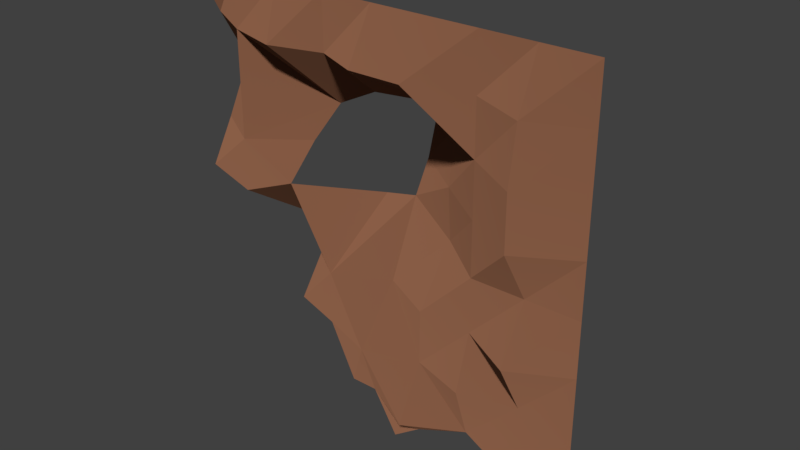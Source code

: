 # Source: kamien_tlo_BL.blend  (saved by Blender 2.79.0; exported with 4.5.12 LTS)
import bpy
from mathutils import Matrix  # noqa: F401  (used for matrix-valued properties, if any)

bpy.ops.wm.read_factory_settings(use_empty=True)
scene = bpy.context.scene
scene.name = 'Scene'

# ---- collections
col_collection_1 = bpy.data.collections.new('Collection 1'); scene.collection.children.link(col_collection_1)

# ---- materials (node trees are filled in below, after node groups)
mat_stone_006 = bpy.data.materials.new('Stone.006')
mat_stone_006.alpha_threshold = 0.0
mat_stone_006.roughness = 0.5

# ---- material node trees
mat_stone_006.use_nodes = True; mat_stone_006.node_tree.nodes.clear()
_N = mat_stone_006.node_tree.nodes; _L = mat_stone_006.node_tree.links
n0 = _N.new('ShaderNodeOutputMaterial'); n0.name = 'Material Output'; n0.location = (300, 300)
n1 = _N.new('ShaderNodeBsdfDiffuse'); n1.name = 'Diffuse BSDF'; n1.location = (10, 300)
n1.inputs[0].default_value = (0.2598, 0.1153, 0.06434, 1.0)
n1.inputs[1].default_value = 0.8333
_L.new(n1.outputs[0], n0.inputs[0])
n0.is_active_output = True

# ---- world
world_world = bpy.data.worlds.new('World'); scene.world = world_world
world_world.color = (0.05088, 0.05088, 0.05088)
world_world.use_sun_shadow = False
world_world.sun_shadow_jitter_overblur = 0.0
world_world.cycles.sampling_method = 'MANUAL'

# ---- meshes
me_plane_027 = bpy.data.meshes.new('Plane.027')
me_plane_027.from_pydata([(1.0, -1.0, 0.0), (-1.0, 1.0, 0.0), (1.0, 1.0, 0.0), (-0.9604, 0.06876, 0.0), (0.1167, -0.9438, 0.0), (1.0, 0.0, 0.0), (0.0, 1.0, 0.0), (-0.06801, 0.04848, -2.182), (0.4999, -0.743, -0.01146), (1.0, 0.5, 0.0), (-0.5, 1.0, 0.0), (-1.0, 0.5, -1.667), (1.0, -0.5, 0.0), (0.5, 1.0, 0.0), (-0.05014, 0.4414, -2.97), (0.0, -0.5, 0.5091), (-0.4697, 0.1156, 0.0), (0.5, 0.0, 0.0), (0.5, -0.5, 0.46), (-0.4222, -0.4344, 0.0), (-0.4235, 0.4161, -1.674), (0.5, 0.5, 0.0), (0.75, -0.8803, 0.0), (1.0, 0.75, 0.0), (-0.75, 1.0, 0.0), (-1.0, 0.25, -0.8958), (1.0, -0.25, 0.0), (0.25, 1.0, 0.0), (-0.03849, 0.75, 0.5401), (0.0, -0.25, -0.7571), (-0.75, 0.0, 0.0), (0.25, -8.544e-09, -1.173), (0.25, -0.8476, 0.007235), (1.0, 0.25, 0.0), (-0.25, 1.0, 0.0), (-1.0, 0.75, -0.8006), (1.0, -0.75, 0.0), (0.75, 1.0, 0.0), (0.0, 0.25, -2.182), (0.0, -0.75, 0.0), (-0.25, -1.685e-08, -2.313), (0.75, 0.0, 0.0), (0.5, -0.25, 0.0), (0.4999, -0.743, -0.01146), (0.25, -0.5, 0.0), (0.75, -0.5, 0.0), (-0.5, -0.25, -1.505), (-0.25, -0.5, 0.0), (-0.5, 0.75, 0.4308), (-0.5, 0.25, -1.127), (-0.75, 0.5, 0.0), (-0.25, 0.5, -1.842), (0.5, 0.75, 0.0), (0.5, 0.25, 0.0), (0.25, 0.5, -1.267), (0.75, 0.5, 0.8955), (0.75, 0.25, 0.8955), (0.25, 0.25, -1.069), (0.2115, 0.75, 0.5401), (-0.75, 0.25, 0.0), (-0.75, 0.75, 0.0), (-0.1254, -0.75, 0.0), (-0.5996, -0.25, -2.32), (0.75, -0.75, 0.0), (0.25, -0.75, 0.7813), (0.25, -0.25, 0.0), (0.75, -0.25, 0.8212), (-0.25, -0.25, 0.0), (-0.2484, 0.75, 0.0), (0.75, 0.75, 0.6433)], [], [(69, 23, 2, 37), (68, 28, 6, 34), (67, 29, 7, 40), (66, 26, 5, 41), (65, 42, 17, 31), (64, 43, 18, 44), (63, 36, 12, 45), (62, 46, 16, 30), (61, 39, 15, 47), (60, 48, 10, 24), (59, 49, 20, 50), (58, 52, 13, 27), (57, 53, 21, 54), (56, 33, 9, 55), (53, 56, 55, 21), (17, 41, 56, 53), (41, 5, 33, 56), (38, 57, 54, 14), (7, 31, 57, 38), (31, 17, 53, 57), (28, 58, 27, 6), (14, 54, 58, 28), (54, 21, 52, 58), (25, 59, 50, 11), (3, 30, 59, 25), (30, 16, 49, 59), (35, 60, 24, 1), (11, 50, 60, 35), (50, 20, 48, 60), (43, 63, 45, 18), (8, 22, 63, 43), (22, 0, 36, 63), (39, 64, 44, 15), (4, 32, 64, 39), (32, 8, 43, 64), (29, 65, 31, 7), (15, 44, 65, 29), (44, 18, 42, 65), (42, 66, 41, 17), (18, 45, 66, 42), (45, 12, 26, 66), (46, 67, 40, 16), (19, 47, 67, 46), (47, 15, 29, 67), (48, 68, 34, 10), (20, 51, 68, 48), (51, 14, 28, 68), (52, 69, 37, 13), (21, 55, 69, 52), (55, 9, 23, 69)])
me_plane_027.materials.append(mat_stone_006)
me_plane_027.use_remesh_preserve_volume = False
me_plane_027.use_remesh_preserve_attributes = False
me_plane_027.use_mirror_vertex_groups = False
me_plane_027.update()

# ---- objects
ob_plane_026 = bpy.data.objects.new('Plane.026', me_plane_027)

# ---- transforms, parenting, visibility, modifiers, constraints
ob_plane_026.location = (0.0, 0.0, 0.0)
ob_plane_026.rotation_euler = (1.571, -0.0, 0.0)
ob_plane_026.scale = (6.0, 6.0, 1.0)
ob_plane_026.lineart.crease_threshold = 0.0

# ---- collection membership
col_collection_1.objects.link(ob_plane_026)

# ---- scene / render settings (as saved in the file)
scene.frame_start = 1; scene.frame_end = 250; scene.frame_set(1)
scene.render.engine = 'CYCLES'
scene.render.resolution_percentage = 50
scene.render.dither_intensity = 0.0
scene.cycles.use_denoising = False
scene.cycles.samples = 128
scene.cycles.sampling_pattern = 'TABULATED_SOBOL'
scene.cycles.use_adaptive_sampling = False
scene.cycles.use_light_tree = False
scene.cycles.blur_glossy = 0.0
scene.cycles.sample_clamp_indirect = 0.0
scene.view_settings.view_transform = 'Standard'
bpy.context.view_layer.update()

# ---- added for rendering (the .blend has no active camera and no usable light): camera, sun
cam_auto = bpy.data.cameras.new('AutoCamera')
cam_auto.lens = 50.0
cam_auto.sensor_width = 36.0
cam_auto.clip_end = 1000.0
ob_auto_camera = bpy.data.objects.new('AutoCamera', cam_auto)
scene.collection.objects.link(ob_auto_camera)
ob_auto_camera.location = (16.1037, -18.2874, 12.8829)
ob_auto_camera.rotation_euler = (1.09748, -7.21219e-08, 0.694738)
scene.camera = ob_auto_camera
light_auto_sun = bpy.data.lights.new('AutoSun', 'SUN')
light_auto_sun.energy = 3.0
light_auto_sun.angle = 0.0523599
ob_auto_sun = bpy.data.objects.new('AutoSun', light_auto_sun)
scene.collection.objects.link(ob_auto_sun)
ob_auto_sun.rotation_euler = (0.872665, 0.174533, 0.523599)
bpy.context.view_layer.update()
